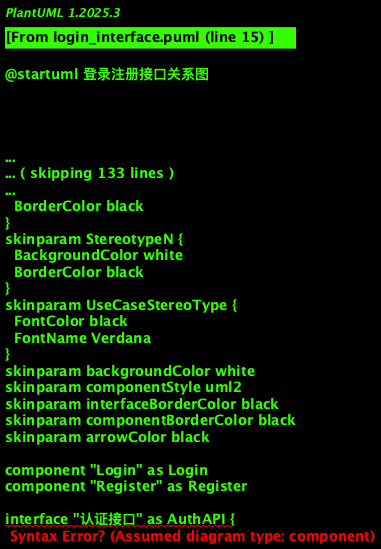

The diagram above was rendered by PlantUML. Its source (embedded in the PNG):
@startuml 登录注册接口关系图

!theme plain
skinparam backgroundColor white
skinparam componentStyle uml2
skinparam interfaceBorderColor black
skinparam componentBorderColor black
skinparam arrowColor black

' 前端组件
component "Login" as Login
component "Register" as Register

' API接口
interface "认证接口" as AuthAPI {
  loginApi()
  registerApi()
  getUserInfoApi()
}

' 后端服务
component "用户认证服务" as AuthService {
  [认证处理]
  [用户信息管理]
  [登录状态管理]
}

database "用户数据库" as UserDB

' 连接关系
Login --> AuthAPI : 用户登录
Register --> AuthAPI : 用户注册
AuthAPI --> AuthService
AuthService --> UserDB

' 组件间关系
Login <--> Register : 跳转

footer "美俊外卖系统 - 登录注册接口关系图"

@enduml